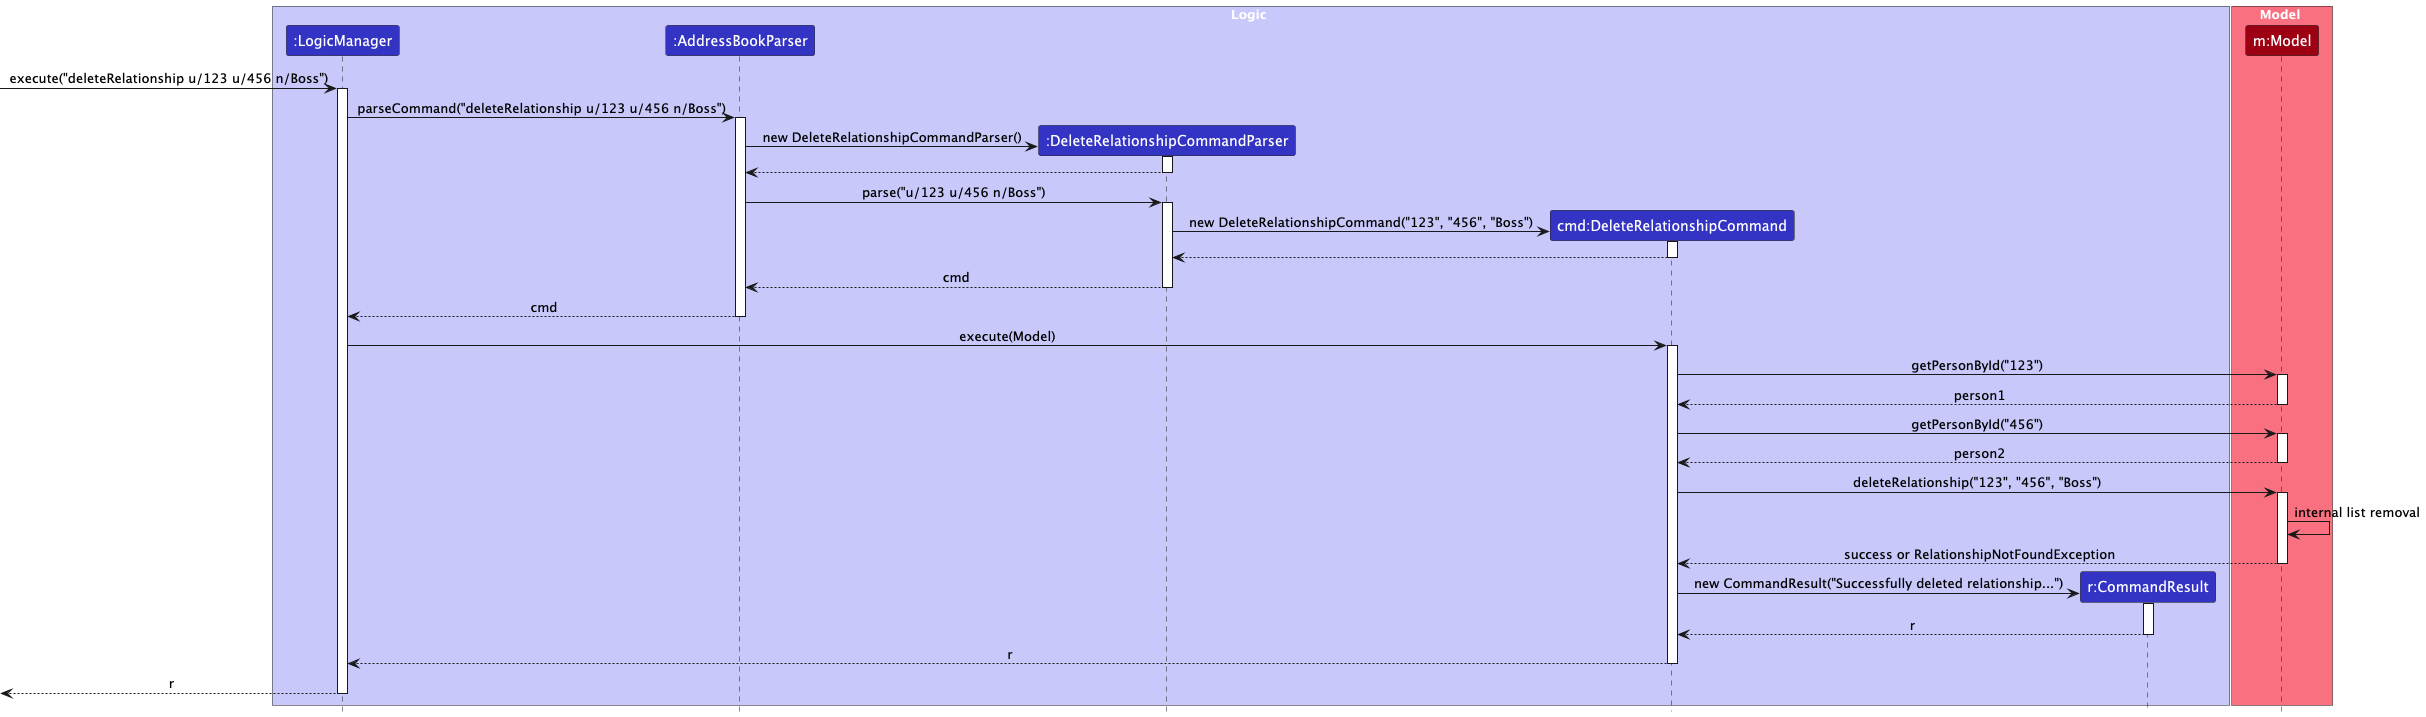

The diagram above was rendered by PlantUML. Its source (embedded in the PNG):
@startuml
!include style.puml
skinparam ArrowFontStyle plain

box Logic LOGIC_COLOR_T1
participant ":LogicManager" as LM LOGIC_COLOR
participant ":AddressBookParser" as ABP LOGIC_COLOR
participant ":DeleteRelationshipCommandParser" as DRCP LOGIC_COLOR
participant "cmd:DeleteRelationshipCommand" as DRC LOGIC_COLOR
participant "r:CommandResult" as CR LOGIC_COLOR
end box

box Model MODEL_COLOR_T1
participant "m:Model" as Model MODEL_COLOR
end box

' User initiates the command (implicit)
[-> LM : execute("deleteRelationship u/123 u/456 n/Boss")
activate LM

LM -> ABP : parseCommand("deleteRelationship u/123 u/456 n/Boss")
activate ABP

' AddressBookParser identifies the command and delegates to the specific parser
create DRCP
ABP -> DRCP : new DeleteRelationshipCommandParser()
activate DRCP
DRCP --> ABP
deactivate DRCP

ABP -> DRCP : parse("u/123 u/456 n/Boss")
activate DRCP

' DeleteRelationshipCommandParser parses arguments and creates the command object
create DRC
DRCP -> DRC : new DeleteRelationshipCommand("123", "456", "Boss")
activate DRC
DRC --> DRCP
deactivate DRC

DRCP --> ABP : cmd
deactivate DRCP

ABP --> LM : cmd
deactivate ABP

' LogicManager executes the command
LM -> DRC : execute(Model)
activate DRC

' DeleteRelationshipCommand interacts with the Model to find persons
DRC -> Model : getPersonById("123")
activate Model
Model --> DRC : person1
deactivate Model

DRC -> Model : getPersonById("456")
activate Model
Model --> DRC : person2
deactivate Model

' DeleteRelationshipCommand interacts with the Model to delete the relationship
DRC -> Model : deleteRelationship("123", "456", "Boss")
activate Model
' Model performs deletion from UniqueRelationshipList
Model -> Model : internal list removal
Model --> DRC : success or RelationshipNotFoundException
deactivate Model

' Create and return the CommandResult
create CR
DRC -> CR : new CommandResult("Successfully deleted relationship...")
activate CR
CR --> DRC : r
deactivate CR

DRC --> LM : r
deactivate DRC

' LogicManager potentially saves the state (omitted for command-specific focus)
' LM -> Storage : saveAddressBook(Model)

[<-- LM : r
deactivate LM

@enduml